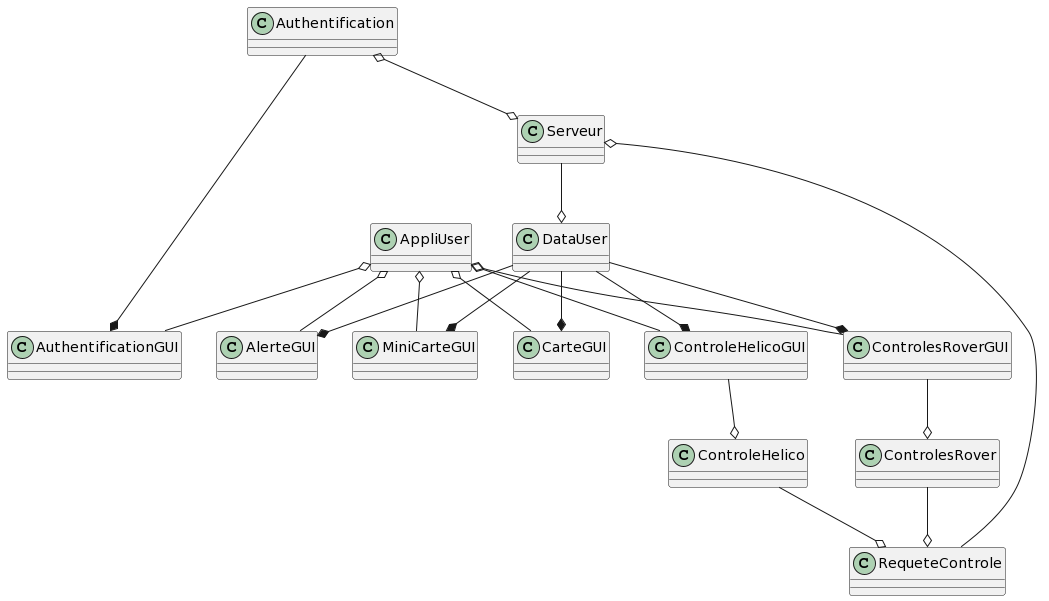

The diagram above was rendered by PlantUML. Its source (embedded in the PNG):
@startuml
class Serveur{}
class AppliUser{}
class DataUser{}
class MiniCarteGUI{}
class CarteGUI{}
class ControlesRover{}
class ControleHelico{}
class ControlesRoverGUI{}
class ControleHelicoGUI{}
class AlerteGUI{}
class Authentification{}
class RequeteControle{}

Serveur --o DataUser
DataUser --* AlerteGUI
DataUser --* MiniCarteGUI
DataUser --* CarteGUI
DataUser --* ControleHelicoGUI
DataUser --* ControlesRoverGUI
Authentification --* AuthentificationGUI

ControlesRoverGUI --o ControlesRover
ControleHelicoGUI --o ControleHelico
ControleHelico --o RequeteControle
ControlesRover --o RequeteControle
Authentification o--o Serveur
RequeteControle --o Serveur

AppliUser o-- AlerteGUI 
AppliUser o-- MiniCarteGUI
AppliUser o-- CarteGUI
AppliUser o-- ControleHelicoGUI
AppliUser o-- ControlesRoverGUI
AppliUser o-- AuthentificationGUI
@enduml